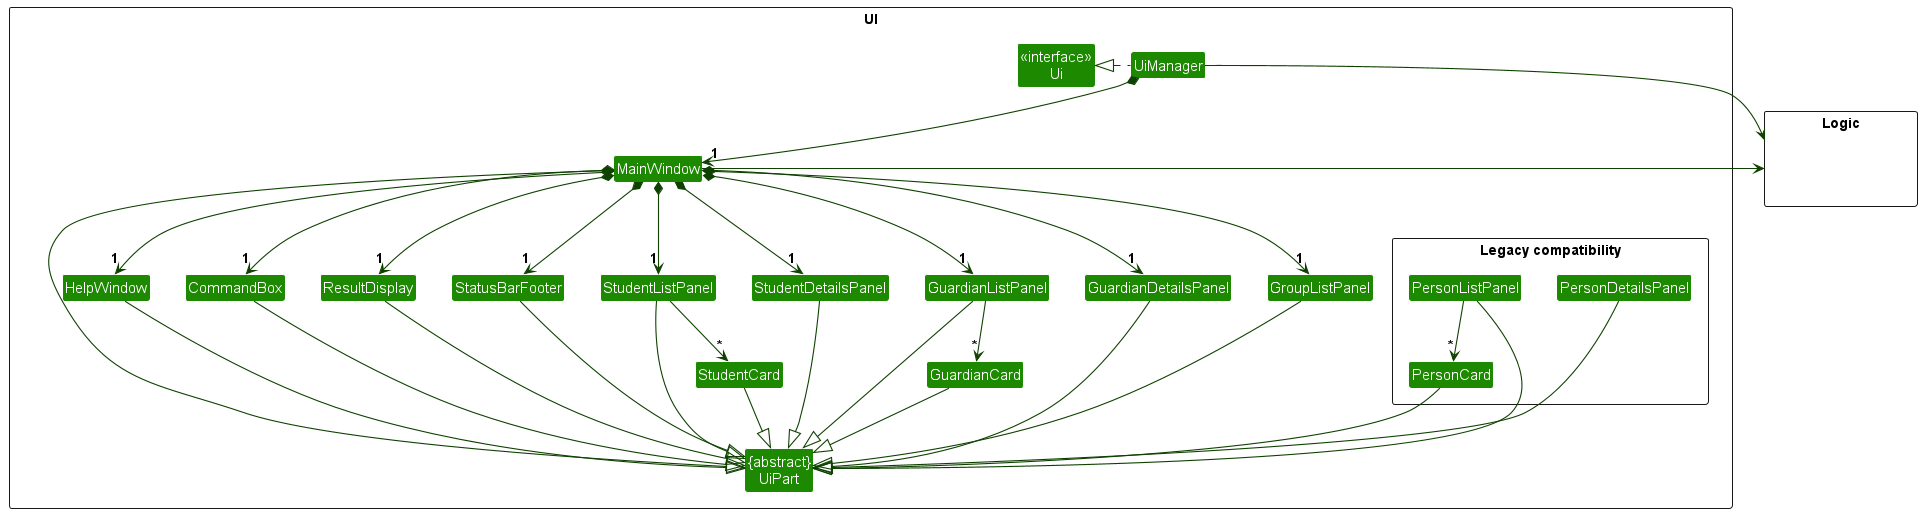

The diagram above was rendered by PlantUML. Its source (embedded in the PNG):
@startuml
!include style.puml
skinparam arrowThickness 1.1
skinparam arrowColor UI_COLOR_T4
skinparam classBackgroundColor UI_COLOR

package UI <<Rectangle>> {
Class "<<interface>>\nUi" as Ui
Class "{abstract}\nUiPart" as UiPart
Class UiManager
Class MainWindow
Class HelpWindow
Class CommandBox
Class ResultDisplay
Class StatusBarFooter
Class StudentListPanel
Class StudentDetailsPanel
Class StudentCard
Class GuardianListPanel
Class GuardianDetailsPanel
Class GuardianCard
Class GroupListPanel

package "Legacy compatibility" <<Rectangle>> {
Class PersonListPanel
Class PersonDetailsPanel
Class PersonCard
}
}

package Logic <<Rectangle>> {
Class HiddenLogic #FFFFFF
}

UiManager .left.|> Ui
UiManager *-down-> "1" MainWindow
UiManager -right-> Logic

MainWindow -left-|> UiPart
MainWindow -left-> Logic
MainWindow *-down-> "1" HelpWindow
MainWindow *-down-> "1" CommandBox
MainWindow *-down-> "1" ResultDisplay
MainWindow *-down-> "1" StatusBarFooter
MainWindow *-down-> "1" StudentListPanel
MainWindow *-down-> "1" StudentDetailsPanel
MainWindow *-down-> "1" GuardianListPanel
MainWindow *-down-> "1" GuardianDetailsPanel
MainWindow *-down-> "1" GroupListPanel

HelpWindow --|> UiPart
CommandBox --|> UiPart
ResultDisplay --|> UiPart
StatusBarFooter --|> UiPart
StudentListPanel --|> UiPart
StudentDetailsPanel --|> UiPart
StudentCard --|> UiPart
GuardianListPanel --|> UiPart
GuardianDetailsPanel --|> UiPart
GuardianCard --|> UiPart
GroupListPanel --|> UiPart
PersonListPanel --|> UiPart
PersonDetailsPanel --|> UiPart
PersonCard --|> UiPart

StudentListPanel -down-> "*" StudentCard
GuardianListPanel -down-> "*" GuardianCard
PersonListPanel -down-> "*" PersonCard

MainWindow -[hidden]-|> UiPart
@enduml